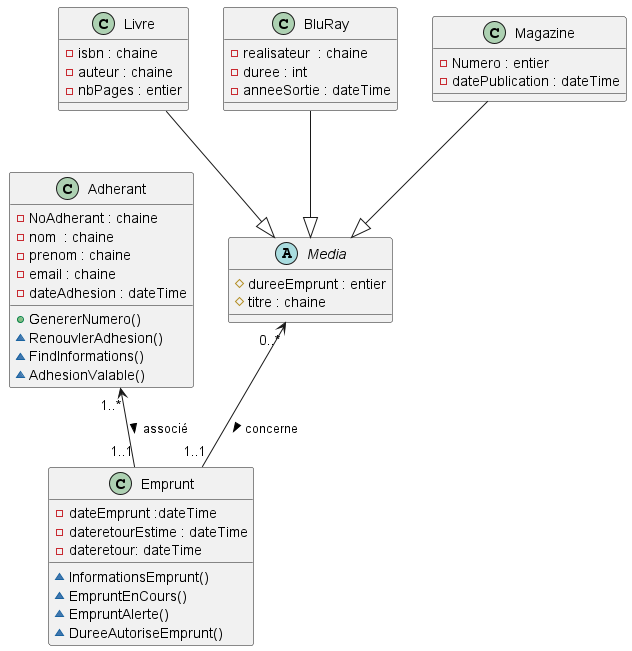

The diagram above was rendered by PlantUML. Its source (embedded in the PNG):
@startuml
'https://plantuml.com/class-diagram
'skinparam classAttributeIconSize 0

Abstract Class Media {
#dureeEmprunt : entier
#titre : chaine
}


Class Livre {
- isbn : chaine
- auteur : chaine
- nbPages : entier
}


Class BluRay {
- realisateur  : chaine
- duree : int
- anneeSortie : dateTime
}


Class Magazine {
- Numero : entier
- datePublication : dateTime
}





Class Adherant {
- NoAdherant : chaine
- nom  : chaine
- prenom : chaine
- email : chaine
- dateAdhesion : dateTime
+ GenererNumero()
~ RenouvlerAdhesion()
~ FindInformations()
~ AdhesionValable()

}

Class Emprunt {
- dateEmprunt :dateTime
- dateretourEstime : dateTime
- dateretour: dateTime
~ InformationsEmprunt()
~ EmpruntEnCours()
~ EmpruntAlerte()
~ DureeAutoriseEmprunt()
}






Livre --|> Media
BluRay --|> Media
Magazine --|> Media
Adherant "1..*" <-- "1..1" Emprunt : associé >
Media "0..*" <-- "1..1" Emprunt : concerne >
@enduml